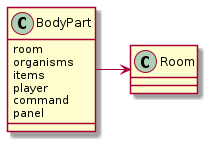

The diagram above was rendered by PlantUML. Its source (embedded in the PNG):
@startuml
class BodyPart {
    room
    organisms
    items
    player
    command
    panel
}

class Room {}

BodyPart -> Room
@enduml